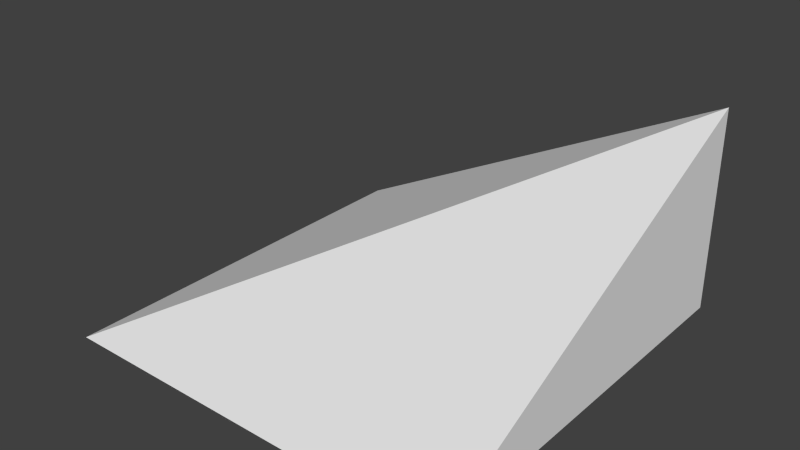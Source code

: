 # Source: halfSlopeCorner.blend  (saved by Blender 2.60.0; exported with 4.5.12 LTS)
import bpy
from mathutils import Matrix  # noqa: F401  (used for matrix-valued properties, if any)

bpy.ops.wm.read_factory_settings(use_empty=True)
scene = bpy.context.scene
scene.name = 'Scene'

# ---- collections
col_collection_1 = bpy.data.collections.new('Collection 1'); scene.collection.children.link(col_collection_1)

# ---- materials (node trees are filled in below, after node groups)
mat_material = bpy.data.materials.new('Material')
mat_material.alpha_threshold = 0.0
mat_material.use_transparent_shadow = False
mat_material.roughness = 0.5
mat_material.line_color = (0.0, 0.0, 0.0, 1.0)

# ---- material node trees

# ---- world
world_world = bpy.data.worlds.new('World'); scene.world = world_world
world_world.color = (0.05088, 0.05088, 0.05088)
world_world.use_sun_shadow = False
world_world.sun_shadow_jitter_overblur = 0.0
world_world.cycles.sampling_method = 'MANUAL'
world_world.cycles.sample_map_resolution = 256

# ---- meshes
me_cube_003 = bpy.data.meshes.new('Cube.003')
me_cube_003.from_pydata([(0.5, 0.5, 0.0), (0.5, -0.5, -0.5), (0.5, 0.5, -0.5)], [], [(2, 0, 1)])
_uv = me_cube_003.uv_layers.new(name='UVTex')
_uv.uv.foreach_set('vector', [1.0, 0.0, 1.0, 1.0, 0.0, 0.0])
me_cube_003.materials.append(mat_material)
me_cube_003.use_remesh_preserve_volume = False
me_cube_003.use_remesh_preserve_attributes = False
me_cube_003.use_mirror_vertex_groups = False
me_cube_003.update()
me_cube_002 = bpy.data.meshes.new('Cube.002')
me_cube_002.from_pydata([(-0.5, 0.5, -0.5), (0.5, 0.5, 0.0), (0.5, 0.5, -0.5)], [], [(2, 0, 1)])
_uv = me_cube_002.uv_layers.new(name='UVTex')
_uv.uv.foreach_set('vector', [1.0, 0.0, 5.96e-08, 0.0, 1.0, 1.0])
me_cube_002.materials.append(mat_material)
me_cube_002.use_remesh_preserve_volume = False
me_cube_002.use_remesh_preserve_attributes = False
me_cube_002.use_mirror_vertex_groups = False
me_cube_002.update()
me_cube_001 = bpy.data.meshes.new('Cube.001')
me_cube_001.from_pydata([(-0.5, 0.5, -0.5), (-0.5, -0.5, -0.5), (0.5, -0.5, -0.5), (0.5, 0.5, -0.5)], [], [(1, 0, 3, 2)])
_uv = me_cube_001.uv_layers.new(name='UVTex')
_uv.uv.foreach_set('vector', [-8.941e-08, 1.192e-07, 2.086e-07, 1.0, 1.0, 1.0, 1.0, 0.0])
me_cube_001.materials.append(mat_material)
me_cube_001.use_remesh_preserve_volume = False
me_cube_001.use_remesh_preserve_attributes = False
me_cube_001.use_mirror_vertex_groups = False
me_cube_001.update()
me_cube = bpy.data.meshes.new('Cube')
me_cube.from_pydata([(0.5, -0.5, -0.5), (0.5, 0.5, 0.0), (-0.5, -0.5, -0.5), (-0.5, 0.5, -0.5)], [], [(1, 3, 2), (0, 1, 2)])
_uv = me_cube.uv_layers.new(name='UVTex')
_uv.uv.foreach_set('vector', [1.0, 1.0, 1.0, 2.384e-07, 0.0, -1.192e-07, 1.0, 0.0, 1.0, 1.0, -1.192e-07, 1.192e-07])
me_cube.materials.append(mat_material)
me_cube.use_remesh_preserve_volume = False
me_cube.use_remesh_preserve_attributes = False
me_cube.use_mirror_vertex_groups = False
me_cube.update()

# ---- objects
ob_right = bpy.data.objects.new('Right', me_cube_003)
ob_back = bpy.data.objects.new('Back', me_cube_002)
ob_bottom = bpy.data.objects.new('Bottom', me_cube_001)
ob_center = bpy.data.objects.new('Center', me_cube)

# ---- transforms, parenting, visibility, modifiers, constraints
ob_right.location = (0.0, 0.0, 0.0)
ob_right.lock_rotations_4d = False
ob_right.empty_display_type = 'ARROWS'
ob_right.lineart.crease_threshold = 0.0
ob_back.location = (0.0, 0.0, 0.0)
ob_back.lock_rotations_4d = False
ob_back.empty_display_type = 'ARROWS'
ob_back.lineart.crease_threshold = 0.0
ob_bottom.location = (0.0, 0.0, 0.0)
ob_bottom.lock_rotations_4d = False
ob_bottom.empty_display_type = 'ARROWS'
ob_bottom.lineart.crease_threshold = 0.0
ob_center.location = (0.0, 0.0, 0.0)
ob_center.lock_rotations_4d = False
ob_center.empty_display_type = 'ARROWS'
ob_center.lineart.crease_threshold = 0.0

# ---- collection membership
col_collection_1.objects.link(ob_right)
col_collection_1.objects.link(ob_back)
col_collection_1.objects.link(ob_bottom)
col_collection_1.objects.link(ob_center)

# ---- scene / render settings (as saved in the file)
scene.frame_start = 1; scene.frame_end = 250; scene.frame_set(1)
scene.render.engine = 'BLENDER_EEVEE_NEXT'
scene.render.image_settings.color_mode = 'RGB'
scene.render.image_settings.compression = 90
scene.render.resolution_percentage = 50
scene.render.dither_intensity = 0.0
scene.render.bake_margin = 2
scene.render.bake_bias = 0.0
scene.cycles.use_denoising = False
scene.cycles.samples = 10
scene.cycles.sampling_pattern = 'TABULATED_SOBOL'
scene.cycles.light_sampling_threshold = 0.0
scene.cycles.use_adaptive_sampling = False
scene.cycles.use_light_tree = False
scene.cycles.blur_glossy = 0.0
scene.cycles.volume_bounces = 1
scene.cycles.pixel_filter_type = 'GAUSSIAN'
scene.cycles.sample_clamp_indirect = 0.0
scene.view_settings.view_transform = 'Standard'
bpy.context.view_layer.update()

# ---- added for rendering (the .blend has no active camera and no usable light): camera, sun
cam_auto = bpy.data.cameras.new('AutoCamera')
cam_auto.lens = 50.0
cam_auto.sensor_width = 36.0
cam_auto.clip_end = 1000.0
ob_auto_camera = bpy.data.objects.new('AutoCamera', cam_auto)
scene.collection.objects.link(ob_auto_camera)
ob_auto_camera.location = (1.38784, -1.6654, 0.86027)
ob_auto_camera.rotation_euler = (1.09748, -7.21219e-08, 0.694738)
scene.camera = ob_auto_camera
light_auto_sun = bpy.data.lights.new('AutoSun', 'SUN')
light_auto_sun.energy = 3.0
light_auto_sun.angle = 0.0523599
ob_auto_sun = bpy.data.objects.new('AutoSun', light_auto_sun)
scene.collection.objects.link(ob_auto_sun)
ob_auto_sun.rotation_euler = (0.872665, 0.174533, 0.523599)
bpy.context.view_layer.update()
